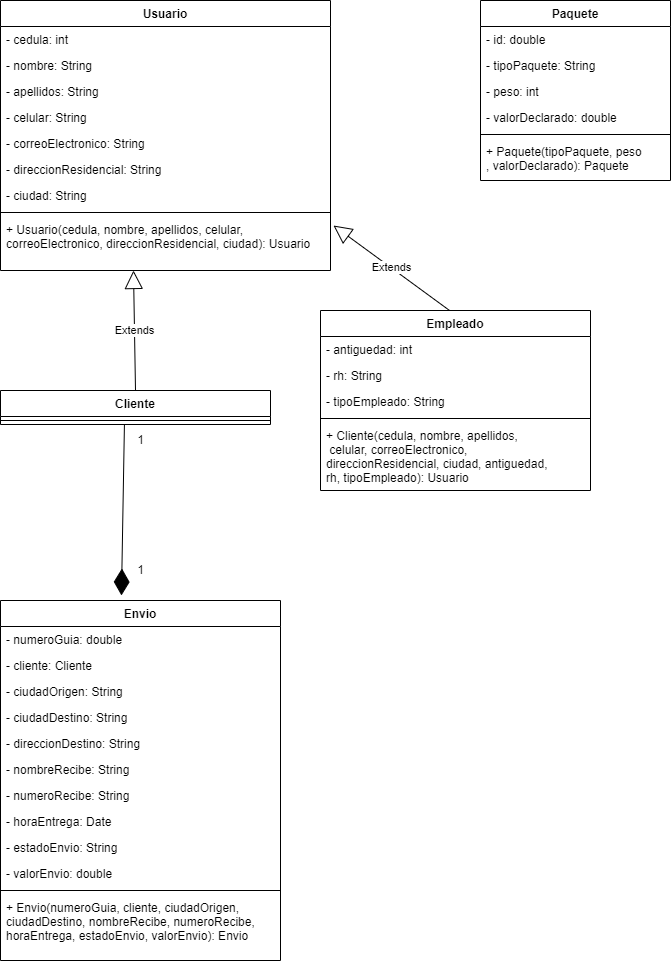

The diagram above was exported from draw.io. Its source (the exported page's mxGraphModel, read from the mxfile embedded in the PNG):
<mxGraphModel dx="1434" dy="788" grid="1" gridSize="10" guides="1" tooltips="1" connect="1" arrows="1" fold="1" page="1" pageScale="1" pageWidth="827" pageHeight="1169" math="0" shadow="0">
  <root>
    <mxCell id="0" />
    <mxCell id="1" parent="0" />
    <mxCell id="NQJUUP8ZmzKmy-eWcsGo-1" value="Usuario" style="swimlane;fontStyle=1;align=center;verticalAlign=top;childLayout=stackLayout;horizontal=1;startSize=26;horizontalStack=0;resizeParent=1;resizeParentMax=0;resizeLast=0;collapsible=1;marginBottom=0;" parent="1" vertex="1">
      <mxGeometry x="40" y="40" width="330" height="270" as="geometry" />
    </mxCell>
    <mxCell id="NQJUUP8ZmzKmy-eWcsGo-2" value="- cedula: int" style="text;strokeColor=none;fillColor=none;align=left;verticalAlign=top;spacingLeft=4;spacingRight=4;overflow=hidden;rotatable=0;points=[[0,0.5],[1,0.5]];portConstraint=eastwest;" parent="NQJUUP8ZmzKmy-eWcsGo-1" vertex="1">
      <mxGeometry y="26" width="330" height="26" as="geometry" />
    </mxCell>
    <mxCell id="NQJUUP8ZmzKmy-eWcsGo-5" value="- nombre: String" style="text;strokeColor=none;fillColor=none;align=left;verticalAlign=top;spacingLeft=4;spacingRight=4;overflow=hidden;rotatable=0;points=[[0,0.5],[1,0.5]];portConstraint=eastwest;" parent="NQJUUP8ZmzKmy-eWcsGo-1" vertex="1">
      <mxGeometry y="52" width="330" height="26" as="geometry" />
    </mxCell>
    <mxCell id="NQJUUP8ZmzKmy-eWcsGo-7" value="- apellidos: String" style="text;strokeColor=none;fillColor=none;align=left;verticalAlign=top;spacingLeft=4;spacingRight=4;overflow=hidden;rotatable=0;points=[[0,0.5],[1,0.5]];portConstraint=eastwest;" parent="NQJUUP8ZmzKmy-eWcsGo-1" vertex="1">
      <mxGeometry y="78" width="330" height="26" as="geometry" />
    </mxCell>
    <mxCell id="NQJUUP8ZmzKmy-eWcsGo-8" value="- celular: String" style="text;strokeColor=none;fillColor=none;align=left;verticalAlign=top;spacingLeft=4;spacingRight=4;overflow=hidden;rotatable=0;points=[[0,0.5],[1,0.5]];portConstraint=eastwest;" parent="NQJUUP8ZmzKmy-eWcsGo-1" vertex="1">
      <mxGeometry y="104" width="330" height="26" as="geometry" />
    </mxCell>
    <mxCell id="NQJUUP8ZmzKmy-eWcsGo-9" value="- correoElectronico: String" style="text;strokeColor=none;fillColor=none;align=left;verticalAlign=top;spacingLeft=4;spacingRight=4;overflow=hidden;rotatable=0;points=[[0,0.5],[1,0.5]];portConstraint=eastwest;" parent="NQJUUP8ZmzKmy-eWcsGo-1" vertex="1">
      <mxGeometry y="130" width="330" height="26" as="geometry" />
    </mxCell>
    <mxCell id="NQJUUP8ZmzKmy-eWcsGo-10" value="- direccionResidencial: String" style="text;strokeColor=none;fillColor=none;align=left;verticalAlign=top;spacingLeft=4;spacingRight=4;overflow=hidden;rotatable=0;points=[[0,0.5],[1,0.5]];portConstraint=eastwest;" parent="NQJUUP8ZmzKmy-eWcsGo-1" vertex="1">
      <mxGeometry y="156" width="330" height="26" as="geometry" />
    </mxCell>
    <mxCell id="NQJUUP8ZmzKmy-eWcsGo-6" value="- ciudad: String" style="text;strokeColor=none;fillColor=none;align=left;verticalAlign=top;spacingLeft=4;spacingRight=4;overflow=hidden;rotatable=0;points=[[0,0.5],[1,0.5]];portConstraint=eastwest;" parent="NQJUUP8ZmzKmy-eWcsGo-1" vertex="1">
      <mxGeometry y="182" width="330" height="26" as="geometry" />
    </mxCell>
    <mxCell id="NQJUUP8ZmzKmy-eWcsGo-3" value="" style="line;strokeWidth=1;fillColor=none;align=left;verticalAlign=middle;spacingTop=-1;spacingLeft=3;spacingRight=3;rotatable=0;labelPosition=right;points=[];portConstraint=eastwest;strokeColor=inherit;" parent="NQJUUP8ZmzKmy-eWcsGo-1" vertex="1">
      <mxGeometry y="208" width="330" height="8" as="geometry" />
    </mxCell>
    <mxCell id="NQJUUP8ZmzKmy-eWcsGo-4" value="+ Usuario(cedula, nombre, apellidos, celular, &#10;correoElectronico, direccionResidencial, ciudad): Usuario" style="text;strokeColor=none;fillColor=none;align=left;verticalAlign=top;spacingLeft=4;spacingRight=4;overflow=hidden;rotatable=0;points=[[0,0.5],[1,0.5]];portConstraint=eastwest;" parent="NQJUUP8ZmzKmy-eWcsGo-1" vertex="1">
      <mxGeometry y="216" width="330" height="54" as="geometry" />
    </mxCell>
    <mxCell id="NQJUUP8ZmzKmy-eWcsGo-15" value="Empleado" style="swimlane;fontStyle=1;align=center;verticalAlign=top;childLayout=stackLayout;horizontal=1;startSize=26;horizontalStack=0;resizeParent=1;resizeParentMax=0;resizeLast=0;collapsible=1;marginBottom=0;" parent="1" vertex="1">
      <mxGeometry x="360" y="350" width="270" height="180" as="geometry" />
    </mxCell>
    <mxCell id="NQJUUP8ZmzKmy-eWcsGo-16" value="- antiguedad: int" style="text;strokeColor=none;fillColor=none;align=left;verticalAlign=top;spacingLeft=4;spacingRight=4;overflow=hidden;rotatable=0;points=[[0,0.5],[1,0.5]];portConstraint=eastwest;" parent="NQJUUP8ZmzKmy-eWcsGo-15" vertex="1">
      <mxGeometry y="26" width="270" height="26" as="geometry" />
    </mxCell>
    <mxCell id="NQJUUP8ZmzKmy-eWcsGo-21" value="- rh: String" style="text;strokeColor=none;fillColor=none;align=left;verticalAlign=top;spacingLeft=4;spacingRight=4;overflow=hidden;rotatable=0;points=[[0,0.5],[1,0.5]];portConstraint=eastwest;" parent="NQJUUP8ZmzKmy-eWcsGo-15" vertex="1">
      <mxGeometry y="52" width="270" height="26" as="geometry" />
    </mxCell>
    <mxCell id="NQJUUP8ZmzKmy-eWcsGo-22" value="- tipoEmpleado: String" style="text;strokeColor=none;fillColor=none;align=left;verticalAlign=top;spacingLeft=4;spacingRight=4;overflow=hidden;rotatable=0;points=[[0,0.5],[1,0.5]];portConstraint=eastwest;" parent="NQJUUP8ZmzKmy-eWcsGo-15" vertex="1">
      <mxGeometry y="78" width="270" height="26" as="geometry" />
    </mxCell>
    <mxCell id="NQJUUP8ZmzKmy-eWcsGo-17" value="" style="line;strokeWidth=1;fillColor=none;align=left;verticalAlign=middle;spacingTop=-1;spacingLeft=3;spacingRight=3;rotatable=0;labelPosition=right;points=[];portConstraint=eastwest;strokeColor=inherit;" parent="NQJUUP8ZmzKmy-eWcsGo-15" vertex="1">
      <mxGeometry y="104" width="270" height="8" as="geometry" />
    </mxCell>
    <mxCell id="NQJUUP8ZmzKmy-eWcsGo-18" value="+ Cliente(cedula, nombre, apellidos,&#10; celular, correoElectronico,&#10;direccionResidencial, ciudad, antiguedad, &#10;rh, tipoEmpleado): Usuario" style="text;strokeColor=none;fillColor=none;align=left;verticalAlign=top;spacingLeft=4;spacingRight=4;overflow=hidden;rotatable=0;points=[[0,0.5],[1,0.5]];portConstraint=eastwest;" parent="NQJUUP8ZmzKmy-eWcsGo-15" vertex="1">
      <mxGeometry y="112" width="270" height="68" as="geometry" />
    </mxCell>
    <mxCell id="NQJUUP8ZmzKmy-eWcsGo-23" value="Cliente&#10;" style="swimlane;fontStyle=1;align=center;verticalAlign=top;childLayout=stackLayout;horizontal=1;startSize=26;horizontalStack=0;resizeParent=1;resizeParentMax=0;resizeLast=0;collapsible=1;marginBottom=0;" parent="1" vertex="1">
      <mxGeometry x="40" y="430" width="270" height="34" as="geometry" />
    </mxCell>
    <mxCell id="NQJUUP8ZmzKmy-eWcsGo-25" value="" style="line;strokeWidth=1;fillColor=none;align=left;verticalAlign=middle;spacingTop=-1;spacingLeft=3;spacingRight=3;rotatable=0;labelPosition=right;points=[];portConstraint=eastwest;strokeColor=inherit;" parent="NQJUUP8ZmzKmy-eWcsGo-23" vertex="1">
      <mxGeometry y="26" width="270" height="8" as="geometry" />
    </mxCell>
    <mxCell id="NQJUUP8ZmzKmy-eWcsGo-27" value="Extends" style="endArrow=block;endSize=16;endFill=0;html=1;rounded=0;exitX=0.5;exitY=0;exitDx=0;exitDy=0;entryX=0.403;entryY=1;entryDx=0;entryDy=0;entryPerimeter=0;" parent="1" source="NQJUUP8ZmzKmy-eWcsGo-23" target="NQJUUP8ZmzKmy-eWcsGo-4" edge="1">
      <mxGeometry width="160" relative="1" as="geometry">
        <mxPoint x="160" y="380" as="sourcePoint" />
        <mxPoint x="320" y="380" as="targetPoint" />
      </mxGeometry>
    </mxCell>
    <mxCell id="NQJUUP8ZmzKmy-eWcsGo-28" value="Extends" style="endArrow=block;endSize=16;endFill=0;html=1;rounded=0;exitX=0.478;exitY=0;exitDx=0;exitDy=0;exitPerimeter=0;entryX=1.009;entryY=0.167;entryDx=0;entryDy=0;entryPerimeter=0;" parent="1" source="NQJUUP8ZmzKmy-eWcsGo-15" target="NQJUUP8ZmzKmy-eWcsGo-4" edge="1">
      <mxGeometry width="160" relative="1" as="geometry">
        <mxPoint x="340" y="370" as="sourcePoint" />
        <mxPoint x="500" y="370" as="targetPoint" />
      </mxGeometry>
    </mxCell>
    <mxCell id="NQJUUP8ZmzKmy-eWcsGo-29" value="Paquete" style="swimlane;fontStyle=1;align=center;verticalAlign=top;childLayout=stackLayout;horizontal=1;startSize=26;horizontalStack=0;resizeParent=1;resizeParentMax=0;resizeLast=0;collapsible=1;marginBottom=0;" parent="1" vertex="1">
      <mxGeometry x="520" y="40" width="190" height="180" as="geometry" />
    </mxCell>
    <mxCell id="NQJUUP8ZmzKmy-eWcsGo-30" value="- id: double" style="text;strokeColor=none;fillColor=none;align=left;verticalAlign=top;spacingLeft=4;spacingRight=4;overflow=hidden;rotatable=0;points=[[0,0.5],[1,0.5]];portConstraint=eastwest;" parent="NQJUUP8ZmzKmy-eWcsGo-29" vertex="1">
      <mxGeometry y="26" width="190" height="26" as="geometry" />
    </mxCell>
    <mxCell id="NQJUUP8ZmzKmy-eWcsGo-33" value="- tipoPaquete: String" style="text;strokeColor=none;fillColor=none;align=left;verticalAlign=top;spacingLeft=4;spacingRight=4;overflow=hidden;rotatable=0;points=[[0,0.5],[1,0.5]];portConstraint=eastwest;" parent="NQJUUP8ZmzKmy-eWcsGo-29" vertex="1">
      <mxGeometry y="52" width="190" height="26" as="geometry" />
    </mxCell>
    <mxCell id="NQJUUP8ZmzKmy-eWcsGo-35" value="- peso: int" style="text;strokeColor=none;fillColor=none;align=left;verticalAlign=top;spacingLeft=4;spacingRight=4;overflow=hidden;rotatable=0;points=[[0,0.5],[1,0.5]];portConstraint=eastwest;" parent="NQJUUP8ZmzKmy-eWcsGo-29" vertex="1">
      <mxGeometry y="78" width="190" height="26" as="geometry" />
    </mxCell>
    <mxCell id="NQJUUP8ZmzKmy-eWcsGo-34" value="- valorDeclarado: double" style="text;strokeColor=none;fillColor=none;align=left;verticalAlign=top;spacingLeft=4;spacingRight=4;overflow=hidden;rotatable=0;points=[[0,0.5],[1,0.5]];portConstraint=eastwest;" parent="NQJUUP8ZmzKmy-eWcsGo-29" vertex="1">
      <mxGeometry y="104" width="190" height="26" as="geometry" />
    </mxCell>
    <mxCell id="NQJUUP8ZmzKmy-eWcsGo-31" value="" style="line;strokeWidth=1;fillColor=none;align=left;verticalAlign=middle;spacingTop=-1;spacingLeft=3;spacingRight=3;rotatable=0;labelPosition=right;points=[];portConstraint=eastwest;strokeColor=inherit;" parent="NQJUUP8ZmzKmy-eWcsGo-29" vertex="1">
      <mxGeometry y="130" width="190" height="8" as="geometry" />
    </mxCell>
    <mxCell id="NQJUUP8ZmzKmy-eWcsGo-32" value="+ Paquete(tipoPaquete, peso&#10;, valorDeclarado): Paquete" style="text;strokeColor=none;fillColor=none;align=left;verticalAlign=top;spacingLeft=4;spacingRight=4;overflow=hidden;rotatable=0;points=[[0,0.5],[1,0.5]];portConstraint=eastwest;" parent="NQJUUP8ZmzKmy-eWcsGo-29" vertex="1">
      <mxGeometry y="138" width="190" height="42" as="geometry" />
    </mxCell>
    <mxCell id="NQJUUP8ZmzKmy-eWcsGo-36" value="Envio" style="swimlane;fontStyle=1;align=center;verticalAlign=top;childLayout=stackLayout;horizontal=1;startSize=26;horizontalStack=0;resizeParent=1;resizeParentMax=0;resizeLast=0;collapsible=1;marginBottom=0;" parent="1" vertex="1">
      <mxGeometry x="40" y="640" width="280" height="360" as="geometry" />
    </mxCell>
    <mxCell id="NQJUUP8ZmzKmy-eWcsGo-40" value="- numeroGuia: double" style="text;strokeColor=none;fillColor=none;align=left;verticalAlign=top;spacingLeft=4;spacingRight=4;overflow=hidden;rotatable=0;points=[[0,0.5],[1,0.5]];portConstraint=eastwest;" parent="NQJUUP8ZmzKmy-eWcsGo-36" vertex="1">
      <mxGeometry y="26" width="280" height="26" as="geometry" />
    </mxCell>
    <mxCell id="NQJUUP8ZmzKmy-eWcsGo-37" value="- cliente: Cliente" style="text;strokeColor=none;fillColor=none;align=left;verticalAlign=top;spacingLeft=4;spacingRight=4;overflow=hidden;rotatable=0;points=[[0,0.5],[1,0.5]];portConstraint=eastwest;" parent="NQJUUP8ZmzKmy-eWcsGo-36" vertex="1">
      <mxGeometry y="52" width="280" height="26" as="geometry" />
    </mxCell>
    <mxCell id="NQJUUP8ZmzKmy-eWcsGo-41" value="- ciudadOrigen: String" style="text;strokeColor=none;fillColor=none;align=left;verticalAlign=top;spacingLeft=4;spacingRight=4;overflow=hidden;rotatable=0;points=[[0,0.5],[1,0.5]];portConstraint=eastwest;" parent="NQJUUP8ZmzKmy-eWcsGo-36" vertex="1">
      <mxGeometry y="78" width="280" height="26" as="geometry" />
    </mxCell>
    <mxCell id="NQJUUP8ZmzKmy-eWcsGo-42" value="- ciudadDestino: String" style="text;strokeColor=none;fillColor=none;align=left;verticalAlign=top;spacingLeft=4;spacingRight=4;overflow=hidden;rotatable=0;points=[[0,0.5],[1,0.5]];portConstraint=eastwest;" parent="NQJUUP8ZmzKmy-eWcsGo-36" vertex="1">
      <mxGeometry y="104" width="280" height="26" as="geometry" />
    </mxCell>
    <mxCell id="NQJUUP8ZmzKmy-eWcsGo-43" value="- direccionDestino: String" style="text;strokeColor=none;fillColor=none;align=left;verticalAlign=top;spacingLeft=4;spacingRight=4;overflow=hidden;rotatable=0;points=[[0,0.5],[1,0.5]];portConstraint=eastwest;" parent="NQJUUP8ZmzKmy-eWcsGo-36" vertex="1">
      <mxGeometry y="130" width="280" height="26" as="geometry" />
    </mxCell>
    <mxCell id="NQJUUP8ZmzKmy-eWcsGo-44" value="- nombreRecibe: String" style="text;strokeColor=none;fillColor=none;align=left;verticalAlign=top;spacingLeft=4;spacingRight=4;overflow=hidden;rotatable=0;points=[[0,0.5],[1,0.5]];portConstraint=eastwest;" parent="NQJUUP8ZmzKmy-eWcsGo-36" vertex="1">
      <mxGeometry y="156" width="280" height="26" as="geometry" />
    </mxCell>
    <mxCell id="NQJUUP8ZmzKmy-eWcsGo-46" value="- numeroRecibe: String" style="text;strokeColor=none;fillColor=none;align=left;verticalAlign=top;spacingLeft=4;spacingRight=4;overflow=hidden;rotatable=0;points=[[0,0.5],[1,0.5]];portConstraint=eastwest;" parent="NQJUUP8ZmzKmy-eWcsGo-36" vertex="1">
      <mxGeometry y="182" width="280" height="26" as="geometry" />
    </mxCell>
    <mxCell id="NQJUUP8ZmzKmy-eWcsGo-45" value="- horaEntrega: Date" style="text;strokeColor=none;fillColor=none;align=left;verticalAlign=top;spacingLeft=4;spacingRight=4;overflow=hidden;rotatable=0;points=[[0,0.5],[1,0.5]];portConstraint=eastwest;" parent="NQJUUP8ZmzKmy-eWcsGo-36" vertex="1">
      <mxGeometry y="208" width="280" height="26" as="geometry" />
    </mxCell>
    <mxCell id="NQJUUP8ZmzKmy-eWcsGo-48" value="- estadoEnvio: String" style="text;strokeColor=none;fillColor=none;align=left;verticalAlign=top;spacingLeft=4;spacingRight=4;overflow=hidden;rotatable=0;points=[[0,0.5],[1,0.5]];portConstraint=eastwest;" parent="NQJUUP8ZmzKmy-eWcsGo-36" vertex="1">
      <mxGeometry y="234" width="280" height="26" as="geometry" />
    </mxCell>
    <mxCell id="NQJUUP8ZmzKmy-eWcsGo-47" value="- valorEnvio: double" style="text;strokeColor=none;fillColor=none;align=left;verticalAlign=top;spacingLeft=4;spacingRight=4;overflow=hidden;rotatable=0;points=[[0,0.5],[1,0.5]];portConstraint=eastwest;" parent="NQJUUP8ZmzKmy-eWcsGo-36" vertex="1">
      <mxGeometry y="260" width="280" height="26" as="geometry" />
    </mxCell>
    <mxCell id="NQJUUP8ZmzKmy-eWcsGo-38" value="" style="line;strokeWidth=1;fillColor=none;align=left;verticalAlign=middle;spacingTop=-1;spacingLeft=3;spacingRight=3;rotatable=0;labelPosition=right;points=[];portConstraint=eastwest;strokeColor=inherit;" parent="NQJUUP8ZmzKmy-eWcsGo-36" vertex="1">
      <mxGeometry y="286" width="280" height="8" as="geometry" />
    </mxCell>
    <mxCell id="NQJUUP8ZmzKmy-eWcsGo-39" value="+ Envio(numeroGuia, cliente, ciudadOrigen, &#10;ciudadDestino, nombreRecibe, numeroRecibe, &#10;horaEntrega, estadoEnvio, valorEnvio): Envio" style="text;strokeColor=none;fillColor=none;align=left;verticalAlign=top;spacingLeft=4;spacingRight=4;overflow=hidden;rotatable=0;points=[[0,0.5],[1,0.5]];portConstraint=eastwest;" parent="NQJUUP8ZmzKmy-eWcsGo-36" vertex="1">
      <mxGeometry y="294" width="280" height="66" as="geometry" />
    </mxCell>
    <mxCell id="NQJUUP8ZmzKmy-eWcsGo-49" value="" style="endArrow=diamondThin;endFill=1;endSize=24;html=1;rounded=0;exitX=0.459;exitY=1;exitDx=0;exitDy=0;exitPerimeter=0;entryX=0.432;entryY=-0.014;entryDx=0;entryDy=0;entryPerimeter=0;" parent="1" source="NQJUUP8ZmzKmy-eWcsGo-25" target="NQJUUP8ZmzKmy-eWcsGo-36" edge="1">
      <mxGeometry width="160" relative="1" as="geometry">
        <mxPoint x="159.8800000000001" y="530" as="sourcePoint" />
        <mxPoint x="330" y="590" as="targetPoint" />
      </mxGeometry>
    </mxCell>
    <mxCell id="NQJUUP8ZmzKmy-eWcsGo-50" value="1" style="text;html=1;align=center;verticalAlign=middle;resizable=0;points=[];autosize=1;strokeColor=none;fillColor=none;" parent="1" vertex="1">
      <mxGeometry x="165" y="595" width="30" height="30" as="geometry" />
    </mxCell>
    <mxCell id="NQJUUP8ZmzKmy-eWcsGo-51" value="1" style="text;html=1;align=center;verticalAlign=middle;resizable=0;points=[];autosize=1;strokeColor=none;fillColor=none;" parent="1" vertex="1">
      <mxGeometry x="165" y="465" width="30" height="30" as="geometry" />
    </mxCell>
  </root>
</mxGraphModel>